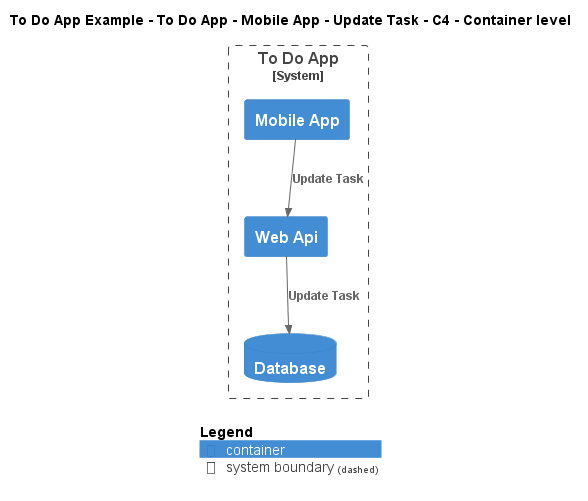

The diagram above was rendered by PlantUML. Its source (embedded in the PNG):
@startuml
!include ..\..\..\..\..\..\..\.c4s\C4_Container.puml

AddElementTag("c4interflow:lifecycle:new", $bgColor=green, $fontColor=#ffffff, $borderColor=green, $shadowing="False")
AddElementTag("c4interflow:lifecycle:changed", $bgColor=orange, $fontColor=#ffffff, $borderColor=orange, $shadowing="False")
AddElementTag("c4interflow:lifecycle:removed", $bgColor=red, $fontColor=#ffffff, $borderColor=red, $shadowing="False")

AddRelTag("c4interflow:lifecycle:new", $textColor=green, $lineColor=green)
AddRelTag("c4interflow:lifecycle:changed", $textColor=orange, $lineColor=orange)
AddRelTag("c4interflow:lifecycle:removed", $textColor=red, $lineColor=red)

SHOW_PERSON_PORTRAIT()
LAYOUT_TOP_DOWN()

skinparam linetype polyline

title To Do App Example - To Do App - Mobile App - Update Task - C4 - Container level


System_Boundary(ToDoAppExample.SoftwareSystems.ToDoApp, "To Do App") {
    Container(ToDoAppExample.SoftwareSystems.ToDoApp.Containers.MobileApp, "Mobile App", "", "")
    Container(ToDoAppExample.SoftwareSystems.ToDoApp.Containers.WebApi, "Web Api", "", "")
    ContainerDb(ToDoAppExample.SoftwareSystems.ToDoApp.Containers.Database, "Database", "", "")
}

Rel(ToDoAppExample.SoftwareSystems.ToDoApp.Containers.MobileApp, ToDoAppExample.SoftwareSystems.ToDoApp.Containers.WebApi, "Update Task")
Rel(ToDoAppExample.SoftwareSystems.ToDoApp.Containers.WebApi, ToDoAppExample.SoftwareSystems.ToDoApp.Containers.Database, "Update Task")


SHOW_LEGEND()
@enduml